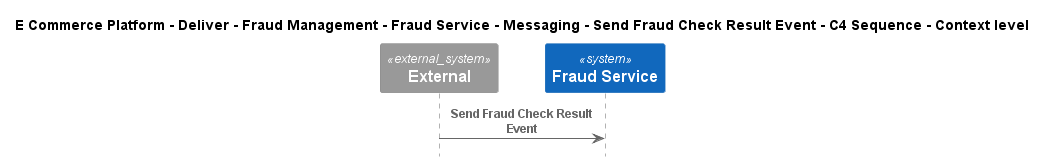

The diagram above was rendered by PlantUML. Its source (embedded in the PNG):
@startuml
!include ..\..\..\..\..\..\..\..\..\.c4s\C4_Sequence.puml

title E Commerce Platform - Deliver - Fraud Management - Fraud Service - Messaging - Send Fraud Check Result Event - C4 Sequence - Context level

System_Ext(C4InterFlow.SoftwareSystems.ExternalSystem, "External", "")
System(ECommercePlatform.Deliver.FraudManagement.SoftwareSystems.FraudService, "Fraud Service", "")

Rel(C4InterFlow.SoftwareSystems.ExternalSystem, ECommercePlatform.Deliver.FraudManagement.SoftwareSystems.FraudService, "Send Fraud Check Result Event")


@enduml